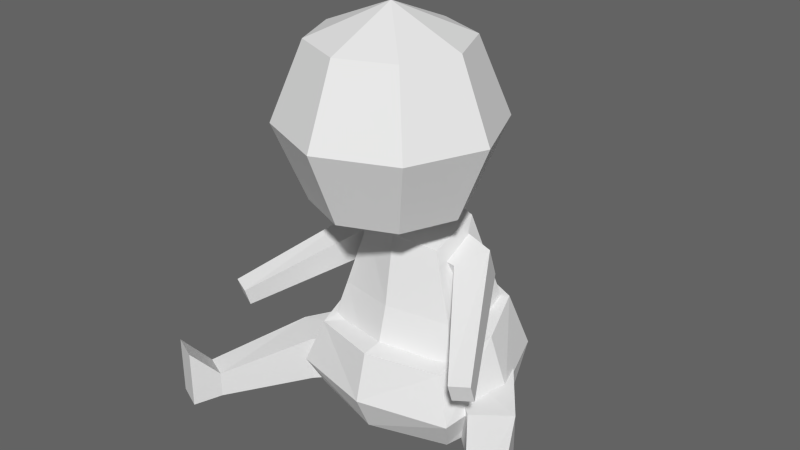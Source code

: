 # Source: baby.blend  (saved by Blender 2.78.0; exported with 4.5.12 LTS)
import bpy
from mathutils import Matrix  # noqa: F401  (used for matrix-valued properties, if any)

bpy.ops.wm.read_factory_settings(use_empty=True)
scene = bpy.context.scene
scene.name = 'Scene'

# ---- collections
col_collection_1 = bpy.data.collections.new('Collection 1'); scene.collection.children.link(col_collection_1)

# ---- world
world_world = bpy.data.worlds.new('World'); scene.world = world_world
world_world.color = (0.125, 0.125, 0.125)
world_world.use_sun_shadow = False
world_world.sun_shadow_jitter_overblur = 0.0
world_world.cycles.sampling_method = 'NONE'
world_world.cycles.sample_map_resolution = 256

# ---- meshes
me_cube_003 = bpy.data.meshes.new('Cube.003')
me_cube_003.from_pydata([(0.2328, 0.1009, 1.811), (0.2328, -0.04155, 2.158), (0.0, 0.3082, 1.888), (0.0, -0.0941, 1.731), (0.0, 0.1658, 2.235), (0.0, -0.2365, 2.078), (-6.667e-09, -0.3984, 1.915), (0.5643, 0.1659, 3.841), (0.7981, 0.3997, 3.043), (0.5643, 0.1659, 2.245), (0.7981, -0.3984, 3.841), (1.129, -0.3984, 3.043), (0.7981, -0.3984, 2.245), (0.5643, -0.9627, 3.841), (0.7981, -1.196, 3.043), (0.5643, -0.9627, 2.245), (2.947e-08, -1.196, 3.841), (-4.17e-09, -1.527, 3.043), (2.947e-08, -1.196, 2.245), (-7.644e-08, -0.3984, 4.172), (-4.17e-09, 0.3997, 3.841), (-4.17e-09, 0.7303, 3.043), (-4.17e-09, 0.3997, 2.245), (0.5924, -0.05182, 1.274), (0.5924, -0.1647, 1.589), (0.4158, 0.229, 1.768), (0.4158, 0.3624, 1.395), (0.794, 0.2605, 1.385), (0.794, 0.1477, 1.701), (0.1775, -0.14, 1.636), (0.1775, -0.006687, 1.263), (1.319, -1.123, 0.8613), (1.319, -1.191, 1.053), (1.514, -1.04, 0.8909), (1.514, -1.108, 1.082), (0.507, 0.002736, -0.2569), (0.507, 0.002736, 0.3133), (1.062, -0.5124, -0.2821), (1.062, -0.5124, 0.2272), (0.8505, 0.5677, -0.2569), (0.8505, 0.5677, 0.3133), (1.435, -0.2239, -0.2821), (1.435, -0.2239, 0.2272), (1.648, -1.334, -0.3342), (1.648, -1.334, -0.04764), (1.923, -1.21, -0.3342), (1.923, -1.21, -0.04764), (1.767, -1.634, -0.3476), (1.767, -1.634, 0.2981), (2.068, -1.499, -0.3476), (2.068, -1.499, 0.2981), (0.7814, 0.6891, -0.302), (0.8273, -0.5265, -0.2509), (0.0, 0.9017, -0.302), (0.0, -0.7841, -0.2509), (0.7347, 0.6242, 0.9438), (0.7788, -0.5969, 0.6142), (0.0, 0.9114, 1.007), (0.0, -0.8296, 0.6553), (0.8582, 0.8449, 0.3209), (0.9521, -0.7119, 0.1219), (0.0, 1.086, 0.3525), (0.0, -0.9625, 0.1425), (0.9428, 0.09274, -0.2765), (0.0, 0.1395, -0.4042), (0.9065, 0.07319, 0.779), (1.099, 0.09525, 0.2214), (0.4412, 0.4289, 0.9072), (0.4741, -0.3864, 0.6613), (0.0, 0.6206, 0.9543), (0.0, -0.5417, 0.692), (0.5694, 0.06098, 0.7843), (0.6926, 0.5761, 0.133), (0.8471, -0.5096, 0.2849), (0.4469, 0.3112, 1.915), (0.4469, -0.2578, 1.743), (0.0, 0.434, 2.0), (0.0, 0.7784, 0.0), (0.0, -0.3806, 1.829), (0.0, -0.7119, 0.2849), (0.668, 0.6198, 0.8433), (0.668, -0.3349, 1.024), (0.0, 0.7867, 0.886), (0.0, -0.5018, 1.066)], [], [(3, 0, 1, 5), (0, 2, 4, 1), (22, 21, 8, 9), (20, 19, 7), (6, 22, 9), (21, 20, 7, 8), (6, 9, 12), (8, 7, 10, 11), (9, 8, 11, 12), (7, 19, 10), (10, 19, 13), (6, 12, 15), (11, 10, 13, 14), (12, 11, 14, 15), (15, 14, 17, 18), (13, 19, 16), (6, 15, 18), (14, 13, 16, 17), (23, 24, 29, 30), (28, 27, 26, 25), (24, 28, 25, 29), (27, 23, 30, 26), (28, 24, 32, 34), (24, 23, 31, 32), (23, 27, 33, 31), (27, 28, 34, 33), (31, 33, 34, 32), (35, 37, 38, 36), (39, 40, 42, 41), (36, 38, 42, 40), (37, 35, 39, 41), (42, 38, 44, 46), (46, 44, 48, 50), (38, 37, 43, 44), (37, 41, 45, 43), (41, 42, 46, 45), (48, 47, 49, 50), (44, 43, 47, 48), (43, 45, 49, 47), (45, 46, 50, 49), (61, 59, 51, 53), (66, 60, 52, 63), (64, 53, 51, 63), (60, 62, 54, 52), (56, 58, 62, 60), (65, 56, 60, 66), (57, 55, 59, 61), (55, 65, 66, 59), (54, 64, 63, 52), (59, 66, 63, 51), (65, 55, 67, 71), (56, 65, 71, 68), (55, 57, 69, 67), (58, 56, 68, 70), (82, 80, 72, 77), (80, 81, 73, 72), (81, 83, 79, 73), (75, 74, 76, 78), (75, 78, 83, 81), (74, 75, 81, 80), (76, 74, 80, 82)])
_uv = me_cube_003.uv_layers.new(name='UVMap')
_uv.uv.foreach_set('vector', [0.4892, 0.9006, 0.544, 0.9005, 0.544, 0.966, 0.4892, 0.966, 0.544, 0.9005, 0.6001, 0.8992, 0.6001, 0.9647, 0.544, 0.966, 0.3351, 0.04154, 0.4551, 0.1515, 0.3274, 0.2072, 0.2765, 0.1191, 0.4551, 0.3297, 0.3219, 0.4559, 0.345, 0.3119, 0.1644, 0.02728, 0.3351, 0.04154, 0.2765, 0.1191, 0.4551, 0.1515, 0.4551, 0.3297, 0.345, 0.3119, 0.3274, 0.2072, 0.1644, 0.02728, 0.2765, 0.1191, 0.214, 0.1563, 0.3274, 0.2072, 0.345, 0.3119, 0.2723, 0.3269, 0.2431, 0.2416, 0.2765, 0.1191, 0.3274, 0.2072, 0.2431, 0.2416, 0.214, 0.1563, 0.345, 0.3119, 0.3219, 0.4559, 0.2723, 0.3269, 0.2723, 0.3269, 0.3219, 0.4559, 0.2098, 0.364, 0.1644, 0.02728, 0.214, 0.1563, 0.1413, 0.1712, 0.2431, 0.2416, 0.2723, 0.3269, 0.2098, 0.364, 0.1589, 0.2759, 0.214, 0.1563, 0.2431, 0.2416, 0.1589, 0.2759, 0.1413, 0.1712, 0.1413, 0.1712, 0.1589, 0.2759, 0.03123, 0.3316, 0.03123, 0.1534, 0.2098, 0.364, 0.3219, 0.4559, 0.1512, 0.4416, 0.1644, 0.02728, 0.1413, 0.1712, 0.03123, 0.1534, 0.1589, 0.2759, 0.2098, 0.364, 0.1512, 0.4416, 0.03123, 0.3316, 0.5286, 0.425, 0.5441, 0.5148, 0.4407, 0.5221, 0.4351, 0.4425, 0.5614, 0.6042, 0.596, 0.6742, 0.5046, 0.7107, 0.4792, 0.6135, 0.5441, 0.5148, 0.5614, 0.6042, 0.4792, 0.6135, 0.4407, 0.5221, 0.5119, 0.3419, 0.5286, 0.425, 0.4351, 0.4425, 0.4474, 0.3628, 0.5614, 0.6042, 0.5441, 0.5148, 0.7916, 0.4615, 0.7977, 0.4891, 0.5441, 0.5148, 0.5286, 0.425, 0.8236, 0.4303, 0.7916, 0.4615, 0.5286, 0.425, 0.5119, 0.3419, 0.8308, 0.392, 0.8236, 0.4303, 0.596, 0.6742, 0.5614, 0.6042, 0.7977, 0.4891, 0.8514, 0.4926, 0.8236, 0.4303, 0.8514, 0.4926, 0.7977, 0.4891, 0.7916, 0.4615, 0.8747, 0.9921, 0.7492, 0.9254, 0.7963, 0.8515, 0.927, 0.8992, 0.9768, 0.6855, 0.9873, 0.7917, 0.813, 0.7797, 0.8033, 0.7008, 0.927, 0.8992, 0.7963, 0.8515, 0.813, 0.7797, 0.9873, 0.7917, 0.7826, 0.6248, 0.9182, 0.5796, 0.9768, 0.6855, 0.8033, 0.7008, 0.813, 0.7797, 0.7963, 0.8515, 0.6329, 0.7947, 0.637, 0.765, 0.637, 0.765, 0.6329, 0.7947, 0.6259, 0.7813, 0.6267, 0.7755, 0.7963, 0.8515, 0.7492, 0.9254, 0.6091, 0.8209, 0.6329, 0.7947, 0.7826, 0.6248, 0.8033, 0.7008, 0.6299, 0.7323, 0.6172, 0.6887, 0.8033, 0.7008, 0.813, 0.7797, 0.637, 0.765, 0.6299, 0.7323, 0.6259, 0.7813, 0.5978, 0.786, 0.5977, 0.7577, 0.6267, 0.7755, 0.6329, 0.7947, 0.6091, 0.8209, 0.5978, 0.786, 0.6259, 0.7813, 0.6172, 0.6887, 0.6299, 0.7323, 0.5977, 0.7577, 0.5718, 0.7128, 0.6299, 0.7323, 0.637, 0.765, 0.6267, 0.7755, 0.5977, 0.7577, 0.259, 0.9716, 0.2293, 0.8151, 0.2961, 0.7799, 0.4004, 0.892, 0.2206, 0.7247, 0.2216, 0.6384, 0.2696, 0.6452, 0.2794, 0.7149, 0.4503, 0.6967, 0.4004, 0.892, 0.2961, 0.7799, 0.2794, 0.7149, 0.2216, 0.6384, 0.2349, 0.472, 0.3247, 0.5087, 0.2696, 0.6452, 0.1562, 0.6396, 0.1117, 0.495, 0.2349, 0.472, 0.2216, 0.6384, 0.1447, 0.7369, 0.1562, 0.6396, 0.2216, 0.6384, 0.2206, 0.7247, 0.1051, 0.959, 0.1432, 0.8211, 0.2293, 0.8151, 0.259, 0.9716, 0.1432, 0.8211, 0.1447, 0.7369, 0.2206, 0.7247, 0.2293, 0.8151, 0.3247, 0.5087, 0.4503, 0.6967, 0.2794, 0.7149, 0.2696, 0.6452, 0.2293, 0.8151, 0.2206, 0.7247, 0.2794, 0.7149, 0.2961, 0.7799, 0.1447, 0.7369, 0.1432, 0.8211, 0.07853, 0.8197, 0.08851, 0.7359, 0.1562, 0.6396, 0.1447, 0.7369, 0.08851, 0.7359, 0.08933, 0.6368, 0.1432, 0.8211, 0.1051, 0.959, 0.05475, 0.9206, 0.07853, 0.8197, 0.1117, 0.495, 0.1562, 0.6396, 0.08933, 0.6368, 0.05832, 0.5307, 0.9652, 0.1651, 0.8479, 0.1182, 0.8657, -0.009552, 1.007, -0.0003753, 0.8479, 0.1182, 0.6887, 0.1524, 0.6451, 0.005105, 0.8657, -0.009552, 0.6887, 0.1524, 0.58, 0.2371, 0.483, 0.09574, 0.6451, 0.005105, 0.7259, 0.2675, 0.8052, 0.2734, 0.8478, 0.3368, 0.696, 0.3461, 0.7259, 0.2675, 0.696, 0.3461, 0.58, 0.2371, 0.6887, 0.1524, 0.8052, 0.2734, 0.7259, 0.2675, 0.6887, 0.1524, 0.8479, 0.1182, 0.8478, 0.3368, 0.8052, 0.2734, 0.8479, 0.1182, 0.9652, 0.1651])
me_cube_003.use_remesh_preserve_volume = False
me_cube_003.use_remesh_preserve_attributes = False
me_cube_003.use_mirror_vertex_groups = False
me_cube_003.update()

# ---- objects
ob_cube_004 = bpy.data.objects.new('Cube.004', me_cube_003)

# ---- transforms, parenting, visibility, modifiers, constraints
ob_cube_004.location = (0.0, 0.0, 0.0)
ob_cube_004.lineart.crease_threshold = 0.0
_m = ob_cube_004.modifiers.new('Mirror', 'MIRROR')
_m.use_clip = True

# ---- collection membership
col_collection_1.objects.link(ob_cube_004)

# ---- scene / render settings (as saved in the file)
scene.frame_start = 1; scene.frame_end = 250; scene.frame_set(0)
scene.render.engine = 'BLENDER_EEVEE_NEXT'
scene.render.image_settings.color_mode = 'RGB'
scene.render.image_settings.compression = 90
scene.render.resolution_percentage = 50
scene.render.dither_intensity = 0.0
scene.render.bake_margin = 2
scene.render.bake_bias = 0.0
scene.cycles.use_denoising = False
scene.cycles.samples = 10
scene.cycles.sampling_pattern = 'TABULATED_SOBOL'
scene.cycles.light_sampling_threshold = 0.0
scene.cycles.use_adaptive_sampling = False
scene.cycles.use_light_tree = False
scene.cycles.blur_glossy = 0.0
scene.cycles.volume_bounces = 1
scene.cycles.pixel_filter_type = 'GAUSSIAN'
scene.cycles.sample_clamp_indirect = 0.0
scene.view_settings.view_transform = 'Standard'
bpy.context.view_layer.update()

# ---- added for rendering (the .blend has no active camera and no usable light): camera, sun
cam_auto = bpy.data.cameras.new('AutoCamera')
cam_auto.lens = 50.0
cam_auto.sensor_width = 36.0
cam_auto.clip_end = 1000.0
ob_auto_camera = bpy.data.objects.new('AutoCamera', cam_auto)
scene.collection.objects.link(ob_auto_camera)
ob_auto_camera.location = (6.23773, -7.75937, 6.87406)
ob_auto_camera.rotation_euler = (1.09748, -7.21219e-08, 0.694738)
scene.camera = ob_auto_camera
light_auto_sun = bpy.data.lights.new('AutoSun', 'SUN')
light_auto_sun.energy = 3.0
light_auto_sun.angle = 0.0523599
ob_auto_sun = bpy.data.objects.new('AutoSun', light_auto_sun)
scene.collection.objects.link(ob_auto_sun)
ob_auto_sun.rotation_euler = (0.872665, 0.174533, 0.523599)
bpy.context.view_layer.update()
